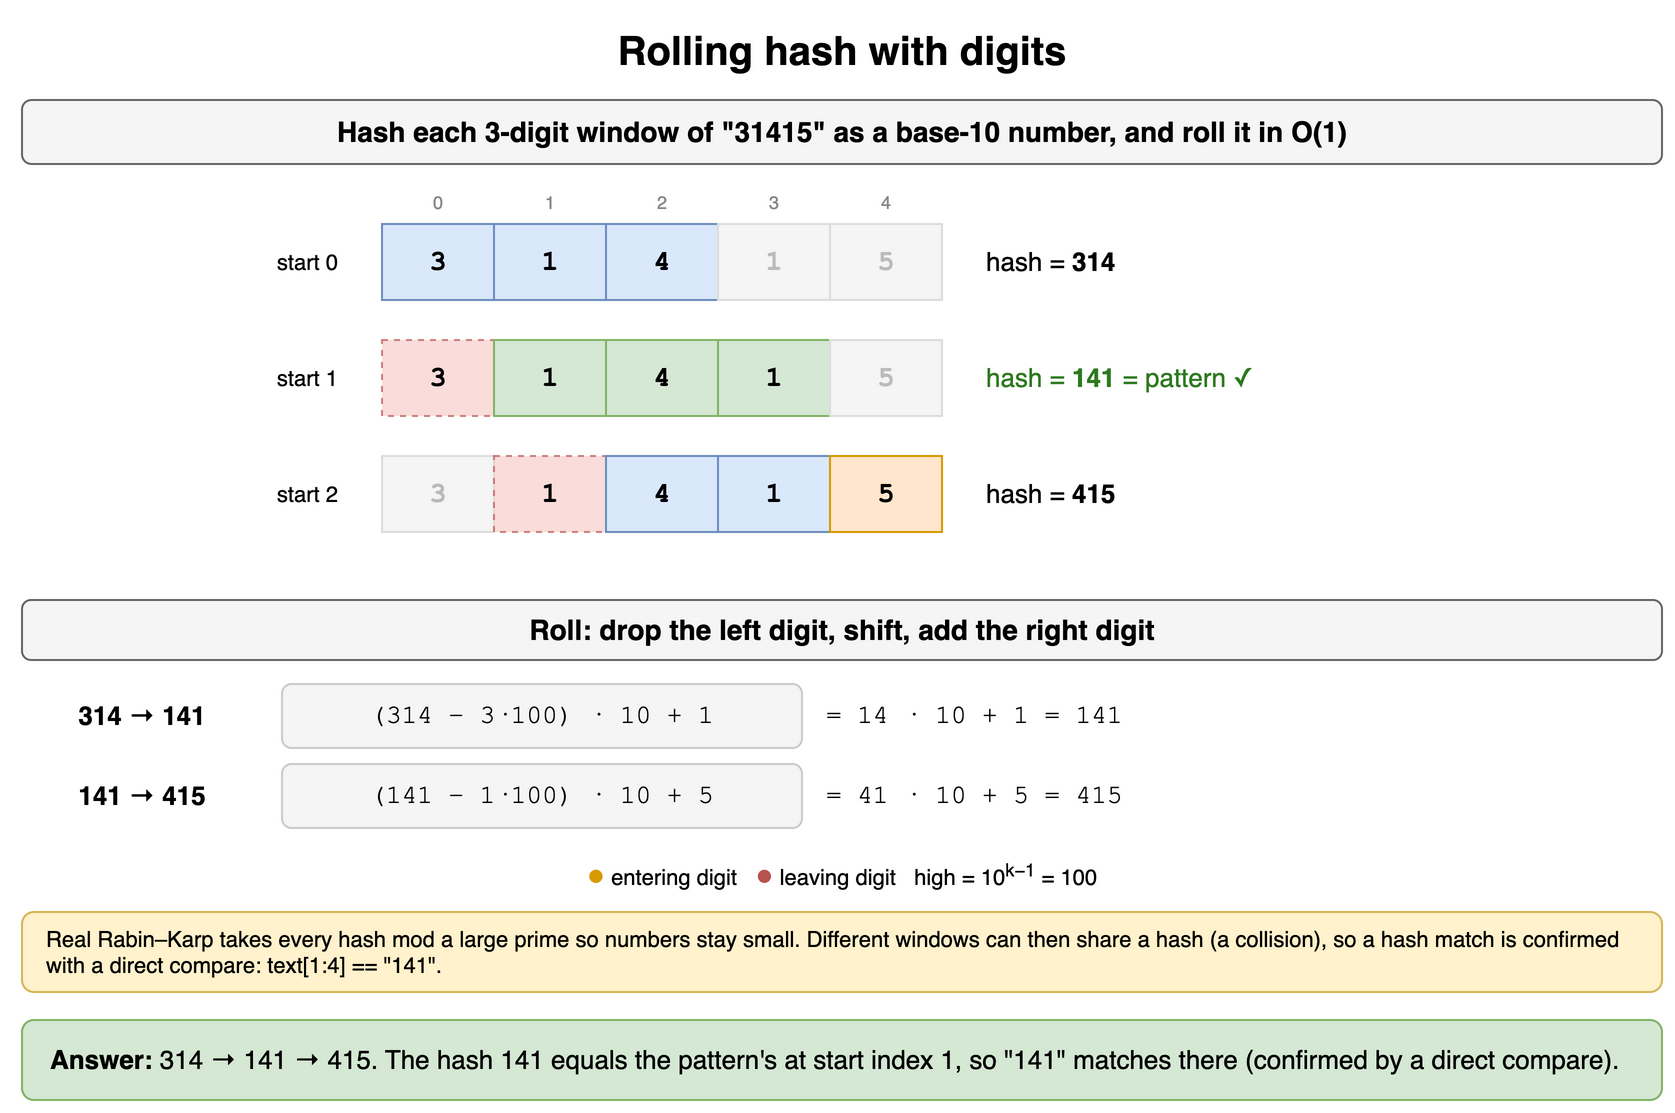

The diagram above was exported from draw.io. Its source (the exported page's mxGraphModel, read from the mxfile embedded in the PNG):
<mxGraphModel dx="900" dy="570" grid="1" gridSize="10" guides="1" tooltips="1" connect="1" arrows="1" fold="1" page="1" pageScale="1" pageWidth="900" pageHeight="570" math="0" shadow="0">
  <root>
    <mxCell id="0" />
    <mxCell id="1" parent="0" />
    <mxCell id="h16c1" value="Rolling hash with digits" style="text;html=1;align=center;verticalAlign=middle;whiteSpace=wrap;fontSize=20;fontStyle=1;" vertex="1" parent="1">
      <mxGeometry x="40" y="10" width="820" height="30" as="geometry" />
    </mxCell>
    <mxCell id="h16c2" value="Hash each 3-digit window of &quot;31415&quot; as a base-10 number, and roll it in O(1)" style="rounded=1;whiteSpace=wrap;html=1;fillColor=#f5f5f5;strokeColor=#666666;fontStyle=1;fontSize=14;" vertex="1" parent="1">
      <mxGeometry x="40" y="50" width="820" height="32" as="geometry" />
    </mxCell>
    <mxCell id="h16c3" value="0" style="text;html=1;align=center;verticalAlign=middle;whiteSpace=wrap;fontSize=9;fontColor=#888888;" vertex="1" parent="1">
      <mxGeometry x="220" y="94" width="56" height="14" as="geometry" />
    </mxCell>
    <mxCell id="h16c4" value="1" style="text;html=1;align=center;verticalAlign=middle;whiteSpace=wrap;fontSize=9;fontColor=#888888;" vertex="1" parent="1">
      <mxGeometry x="276" y="94" width="56" height="14" as="geometry" />
    </mxCell>
    <mxCell id="h16c5" value="2" style="text;html=1;align=center;verticalAlign=middle;whiteSpace=wrap;fontSize=9;fontColor=#888888;" vertex="1" parent="1">
      <mxGeometry x="332" y="94" width="56" height="14" as="geometry" />
    </mxCell>
    <mxCell id="h16c6" value="3" style="text;html=1;align=center;verticalAlign=middle;whiteSpace=wrap;fontSize=9;fontColor=#888888;" vertex="1" parent="1">
      <mxGeometry x="388" y="94" width="56" height="14" as="geometry" />
    </mxCell>
    <mxCell id="h16c7" value="4" style="text;html=1;align=center;verticalAlign=middle;whiteSpace=wrap;fontSize=9;fontColor=#888888;" vertex="1" parent="1">
      <mxGeometry x="444" y="94" width="56" height="14" as="geometry" />
    </mxCell>
    <mxCell id="h16c8" value="3" style="rounded=0;whiteSpace=wrap;html=1;fontStyle=1;fontSize=14;fillColor=#dae8fc;strokeColor=#6c8ebf;fontFamily=Courier New;" vertex="1" parent="1">
      <mxGeometry x="220" y="112" width="56" height="38" as="geometry" />
    </mxCell>
    <mxCell id="h16c9" value="1" style="rounded=0;whiteSpace=wrap;html=1;fontStyle=1;fontSize=14;fillColor=#dae8fc;strokeColor=#6c8ebf;fontFamily=Courier New;" vertex="1" parent="1">
      <mxGeometry x="276" y="112" width="56" height="38" as="geometry" />
    </mxCell>
    <mxCell id="h16c10" value="4" style="rounded=0;whiteSpace=wrap;html=1;fontStyle=1;fontSize=14;fillColor=#dae8fc;strokeColor=#6c8ebf;fontFamily=Courier New;" vertex="1" parent="1">
      <mxGeometry x="332" y="112" width="56" height="38" as="geometry" />
    </mxCell>
    <mxCell id="h16c11" value="1" style="rounded=0;whiteSpace=wrap;html=1;fillColor=#f5f5f5;strokeColor=#dddddd;fontColor=#bbbbbb;fontStyle=1;fontSize=14;fontFamily=Courier New;" vertex="1" parent="1">
      <mxGeometry x="388" y="112" width="56" height="38" as="geometry" />
    </mxCell>
    <mxCell id="h16c12" value="5" style="rounded=0;whiteSpace=wrap;html=1;fillColor=#f5f5f5;strokeColor=#dddddd;fontColor=#bbbbbb;fontStyle=1;fontSize=14;fontFamily=Courier New;" vertex="1" parent="1">
      <mxGeometry x="444" y="112" width="56" height="38" as="geometry" />
    </mxCell>
    <mxCell id="h16c13" value="start 0" style="text;html=1;align=center;verticalAlign=middle;whiteSpace=wrap;fontSize=11;align=right;" vertex="1" parent="1">
      <mxGeometry x="120" y="112" width="80" height="38" as="geometry" />
    </mxCell>
    <mxCell id="h16c14" value="hash = &lt;b&gt;314&lt;/b&gt;" style="text;html=1;align=center;verticalAlign=middle;whiteSpace=wrap;fontSize=13;align=left;" vertex="1" parent="1">
      <mxGeometry x="520" y="112" width="200" height="38" as="geometry" />
    </mxCell>
    <mxCell id="h16c15" value="3" style="rounded=0;whiteSpace=wrap;html=1;fontStyle=1;fontSize=14;fillColor=#f8cecc;strokeColor=#b85450;dashed=1;opacity=70;fontFamily=Courier New;" vertex="1" parent="1">
      <mxGeometry x="220" y="170" width="56" height="38" as="geometry" />
    </mxCell>
    <mxCell id="h16c16" value="1" style="rounded=0;whiteSpace=wrap;html=1;fontStyle=1;fontSize=14;fillColor=#d5e8d4;strokeColor=#82b366;fontFamily=Courier New;" vertex="1" parent="1">
      <mxGeometry x="276" y="170" width="56" height="38" as="geometry" />
    </mxCell>
    <mxCell id="h16c17" value="4" style="rounded=0;whiteSpace=wrap;html=1;fontStyle=1;fontSize=14;fillColor=#d5e8d4;strokeColor=#82b366;fontFamily=Courier New;" vertex="1" parent="1">
      <mxGeometry x="332" y="170" width="56" height="38" as="geometry" />
    </mxCell>
    <mxCell id="h16c18" value="1" style="rounded=0;whiteSpace=wrap;html=1;fontStyle=1;fontSize=14;fillColor=#d5e8d4;strokeColor=#82b366;fontFamily=Courier New;" vertex="1" parent="1">
      <mxGeometry x="388" y="170" width="56" height="38" as="geometry" />
    </mxCell>
    <mxCell id="h16c19" value="5" style="rounded=0;whiteSpace=wrap;html=1;fillColor=#f5f5f5;strokeColor=#dddddd;fontColor=#bbbbbb;fontStyle=1;fontSize=14;fontFamily=Courier New;" vertex="1" parent="1">
      <mxGeometry x="444" y="170" width="56" height="38" as="geometry" />
    </mxCell>
    <mxCell id="h16c20" value="start 1" style="text;html=1;align=center;verticalAlign=middle;whiteSpace=wrap;fontSize=11;align=right;" vertex="1" parent="1">
      <mxGeometry x="120" y="170" width="80" height="38" as="geometry" />
    </mxCell>
    <mxCell id="h16c21" value="hash = &lt;b&gt;141&lt;/b&gt; = pattern ✓" style="text;html=1;align=center;verticalAlign=middle;whiteSpace=wrap;fontSize=13;align=left;fontColor=#2d7a1f;" vertex="1" parent="1">
      <mxGeometry x="520" y="170" width="200" height="38" as="geometry" />
    </mxCell>
    <mxCell id="h16c22" value="3" style="rounded=0;whiteSpace=wrap;html=1;fillColor=#f5f5f5;strokeColor=#dddddd;fontColor=#bbbbbb;fontStyle=1;fontSize=14;fontFamily=Courier New;" vertex="1" parent="1">
      <mxGeometry x="220" y="228" width="56" height="38" as="geometry" />
    </mxCell>
    <mxCell id="h16c23" value="1" style="rounded=0;whiteSpace=wrap;html=1;fontStyle=1;fontSize=14;fillColor=#f8cecc;strokeColor=#b85450;dashed=1;opacity=70;fontFamily=Courier New;" vertex="1" parent="1">
      <mxGeometry x="276" y="228" width="56" height="38" as="geometry" />
    </mxCell>
    <mxCell id="h16c24" value="4" style="rounded=0;whiteSpace=wrap;html=1;fontStyle=1;fontSize=14;fillColor=#dae8fc;strokeColor=#6c8ebf;fontFamily=Courier New;" vertex="1" parent="1">
      <mxGeometry x="332" y="228" width="56" height="38" as="geometry" />
    </mxCell>
    <mxCell id="h16c25" value="1" style="rounded=0;whiteSpace=wrap;html=1;fontStyle=1;fontSize=14;fillColor=#dae8fc;strokeColor=#6c8ebf;fontFamily=Courier New;" vertex="1" parent="1">
      <mxGeometry x="388" y="228" width="56" height="38" as="geometry" />
    </mxCell>
    <mxCell id="h16c26" value="5" style="rounded=0;whiteSpace=wrap;html=1;fontStyle=1;fontSize=14;fillColor=#ffe6cc;strokeColor=#d79b00;fontFamily=Courier New;" vertex="1" parent="1">
      <mxGeometry x="444" y="228" width="56" height="38" as="geometry" />
    </mxCell>
    <mxCell id="h16c27" value="start 2" style="text;html=1;align=center;verticalAlign=middle;whiteSpace=wrap;fontSize=11;align=right;" vertex="1" parent="1">
      <mxGeometry x="120" y="228" width="80" height="38" as="geometry" />
    </mxCell>
    <mxCell id="h16c28" value="hash = &lt;b&gt;415&lt;/b&gt;" style="text;html=1;align=center;verticalAlign=middle;whiteSpace=wrap;fontSize=13;align=left;" vertex="1" parent="1">
      <mxGeometry x="520" y="228" width="200" height="38" as="geometry" />
    </mxCell>
    <mxCell id="h16c29" value="Roll: drop the left digit, shift, add the right digit" style="rounded=1;whiteSpace=wrap;html=1;fillColor=#f5f5f5;strokeColor=#666666;fontStyle=1;fontSize=14;" vertex="1" parent="1">
      <mxGeometry x="40" y="300" width="820" height="30" as="geometry" />
    </mxCell>
    <mxCell id="h16c30" value="314 → 141" style="text;html=1;align=center;verticalAlign=middle;whiteSpace=wrap;fontSize=13;fontStyle=1;" vertex="1" parent="1">
      <mxGeometry x="40" y="342" width="120" height="32" as="geometry" />
    </mxCell>
    <mxCell id="h16c31" value="(314 − 3·100) · 10 + 1" style="rounded=1;whiteSpace=wrap;html=1;fillColor=#f5f5f5;strokeColor=#cccccc;fontSize=13;fontFamily=Courier New;" vertex="1" parent="1">
      <mxGeometry x="170" y="342" width="260" height="32" as="geometry" />
    </mxCell>
    <mxCell id="h16c32" value="= 14 · 10 + 1 = 141" style="text;html=1;align=center;verticalAlign=middle;whiteSpace=wrap;fontSize=13;align=left;fontFamily=Courier New;" vertex="1" parent="1">
      <mxGeometry x="440" y="342" width="260" height="32" as="geometry" />
    </mxCell>
    <mxCell id="h16c33" value="141 → 415" style="text;html=1;align=center;verticalAlign=middle;whiteSpace=wrap;fontSize=13;fontStyle=1;" vertex="1" parent="1">
      <mxGeometry x="40" y="382" width="120" height="32" as="geometry" />
    </mxCell>
    <mxCell id="h16c34" value="(141 − 1·100) · 10 + 5" style="rounded=1;whiteSpace=wrap;html=1;fillColor=#f5f5f5;strokeColor=#cccccc;fontSize=13;fontFamily=Courier New;" vertex="1" parent="1">
      <mxGeometry x="170" y="382" width="260" height="32" as="geometry" />
    </mxCell>
    <mxCell id="h16c35" value="= 41 · 10 + 5 = 415" style="text;html=1;align=center;verticalAlign=middle;whiteSpace=wrap;fontSize=13;align=left;fontFamily=Courier New;" vertex="1" parent="1">
      <mxGeometry x="440" y="382" width="260" height="32" as="geometry" />
    </mxCell>
    <mxCell id="h16c36" value="&lt;font color='#d79b00' style='font-size:15px'&gt;●&lt;/font&gt; entering digit &amp;nbsp; &lt;font color='#b85450' style='font-size:15px'&gt;●&lt;/font&gt; leaving digit &amp;nbsp; high = 10&lt;sup&gt;k−1&lt;/sup&gt; = 100" style="text;html=1;align=center;verticalAlign=middle;whiteSpace=wrap;fontSize=11;" vertex="1" parent="1">
      <mxGeometry x="40" y="428" width="820" height="18" as="geometry" />
    </mxCell>
    <mxCell id="h16c37" value="Real Rabin–Karp takes every hash mod a large prime so numbers stay small. Different windows can then share a hash (a collision), so a hash match is confirmed with a direct compare: text[1:4] == &quot;141&quot;." style="rounded=1;whiteSpace=wrap;html=1;align=left;spacingLeft=10;fontSize=11;fillColor=#fff2cc;strokeColor=#d6b656;" vertex="1" parent="1">
      <mxGeometry x="40" y="456" width="820" height="40" as="geometry" />
    </mxCell>
    <mxCell id="h16c38" value="&lt;b&gt;Answer:&lt;/b&gt; 314 → 141 → 415. The hash 141 equals the pattern's at start index 1, so &quot;141&quot; matches there (confirmed by a direct compare)." style="rounded=1;whiteSpace=wrap;html=1;fillColor=#d5e8d4;strokeColor=#82b366;fontSize=13;align=left;spacingLeft=12;" vertex="1" parent="1">
      <mxGeometry x="40" y="510" width="820" height="40" as="geometry" />
    </mxCell>
  </root>
</mxGraphModel>